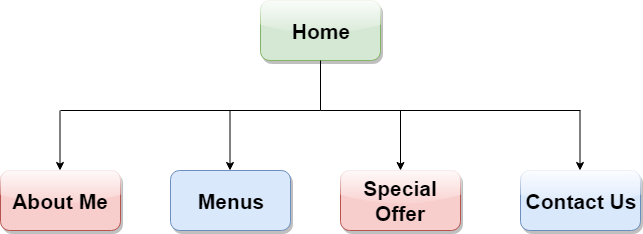

The diagram above was exported from draw.io. Its source (the exported page's mxGraphModel, read from the mxfile embedded in the PNG):
<mxGraphModel dx="868" dy="435" grid="1" gridSize="10" guides="1" tooltips="1" connect="1" arrows="1" fold="1" page="1" pageScale="1" pageWidth="827" pageHeight="1169" math="0" shadow="0">
  <root>
    <mxCell id="0" />
    <mxCell id="1" parent="0" />
    <mxCell id="1gCOBx8aOZaQstKC--w9-1" value="Home" style="rounded=1;whiteSpace=wrap;html=1;fontSize=21;fontStyle=1;fillColor=#d5e8d4;strokeColor=#82b366;glass=1;shadow=1;" vertex="1" parent="1">
      <mxGeometry x="320" y="70" width="120" height="60" as="geometry" />
    </mxCell>
    <mxCell id="1gCOBx8aOZaQstKC--w9-3" value="About Me" style="rounded=1;whiteSpace=wrap;html=1;fontSize=21;fontStyle=1;fillColor=#f8cecc;strokeColor=#b85450;glass=1;shadow=1;" vertex="1" parent="1">
      <mxGeometry x="60" y="240" width="120" height="60" as="geometry" />
    </mxCell>
    <mxCell id="1gCOBx8aOZaQstKC--w9-4" value="Menus" style="rounded=1;whiteSpace=wrap;html=1;fontSize=21;fontStyle=1;fillColor=#dae8fc;strokeColor=#6c8ebf;shadow=1;" vertex="1" parent="1">
      <mxGeometry x="230" y="240" width="120" height="60" as="geometry" />
    </mxCell>
    <mxCell id="1gCOBx8aOZaQstKC--w9-5" value="Special Offer" style="rounded=1;whiteSpace=wrap;html=1;fontSize=21;fontStyle=1;fillColor=#f8cecc;strokeColor=#b85450;glass=1;shadow=1;" vertex="1" parent="1">
      <mxGeometry x="400" y="240" width="120" height="60" as="geometry" />
    </mxCell>
    <mxCell id="1gCOBx8aOZaQstKC--w9-6" value="Contact Us" style="rounded=1;whiteSpace=wrap;html=1;fontSize=21;fontStyle=1;fillColor=#dae8fc;strokeColor=#6c8ebf;glass=1;shadow=1;" vertex="1" parent="1">
      <mxGeometry x="580" y="240" width="120" height="60" as="geometry" />
    </mxCell>
    <mxCell id="1gCOBx8aOZaQstKC--w9-7" value="" style="endArrow=none;html=1;fontSize=21;entryX=0.5;entryY=1;entryDx=0;entryDy=0;" edge="1" parent="1" target="1gCOBx8aOZaQstKC--w9-1">
      <mxGeometry width="50" height="50" relative="1" as="geometry">
        <mxPoint x="380" y="180" as="sourcePoint" />
        <mxPoint x="110" y="320" as="targetPoint" />
      </mxGeometry>
    </mxCell>
    <mxCell id="1gCOBx8aOZaQstKC--w9-8" value="" style="endArrow=none;html=1;fontSize=21;" edge="1" parent="1">
      <mxGeometry width="50" height="50" relative="1" as="geometry">
        <mxPoint x="120" y="180" as="sourcePoint" />
        <mxPoint x="640" y="180" as="targetPoint" />
      </mxGeometry>
    </mxCell>
    <mxCell id="1gCOBx8aOZaQstKC--w9-9" value="" style="endArrow=classic;html=1;fontSize=21;" edge="1" parent="1">
      <mxGeometry width="50" height="50" relative="1" as="geometry">
        <mxPoint x="289.5" y="180" as="sourcePoint" />
        <mxPoint x="289.5" y="240" as="targetPoint" />
      </mxGeometry>
    </mxCell>
    <mxCell id="1gCOBx8aOZaQstKC--w9-12" value="" style="endArrow=classic;html=1;fontSize=21;" edge="1" parent="1">
      <mxGeometry width="50" height="50" relative="1" as="geometry">
        <mxPoint x="119.5" y="180" as="sourcePoint" />
        <mxPoint x="119.5" y="240" as="targetPoint" />
      </mxGeometry>
    </mxCell>
    <mxCell id="1gCOBx8aOZaQstKC--w9-13" value="" style="endArrow=classic;html=1;fontSize=21;" edge="1" parent="1">
      <mxGeometry width="50" height="50" relative="1" as="geometry">
        <mxPoint x="460" y="180" as="sourcePoint" />
        <mxPoint x="460" y="240" as="targetPoint" />
      </mxGeometry>
    </mxCell>
    <mxCell id="1gCOBx8aOZaQstKC--w9-14" value="" style="endArrow=classic;html=1;fontSize=21;" edge="1" parent="1">
      <mxGeometry width="50" height="50" relative="1" as="geometry">
        <mxPoint x="639.5" y="180" as="sourcePoint" />
        <mxPoint x="639.5" y="240" as="targetPoint" />
      </mxGeometry>
    </mxCell>
  </root>
</mxGraphModel>